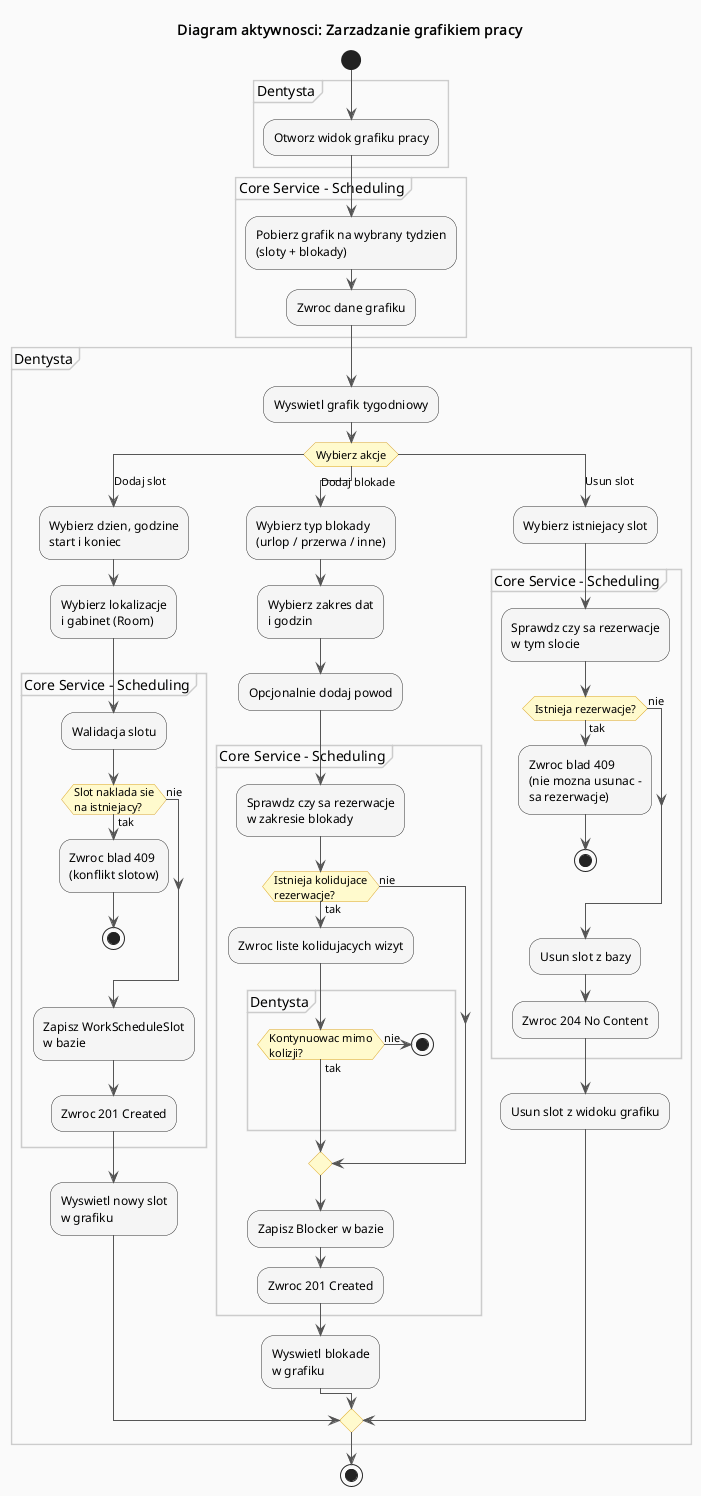

The diagram above was rendered by PlantUML. Its source (embedded in the PNG):
@startuml DentFlow - Diagram aktywnosci - Zarzadzanie grafikiem

title Diagram aktywnosci: Zarzadzanie grafikiem pracy

skinparam activity {
  BackgroundColor #F5F5F5
  BorderColor #333333
  DiamondBackgroundColor #FFFACD
  DiamondBorderColor #DAA520
  ArrowColor #555555
}
skinparam partition {
  BackgroundColor #FAFAFA
  BorderColor #CCCCCC
}

start

partition "Dentysta" {
  :Otworz widok grafiku pracy;
}

partition "Core Service - Scheduling" {
  :Pobierz grafik na wybrany tydzien\n(sloty + blokady);
  :Zwroc dane grafiku;
}

partition "Dentysta" {
  :Wyswietl grafik tygodniowy;

  switch (Wybierz akcje)
  case (Dodaj slot)

    :Wybierz dzien, godzine\nstart i koniec;
    :Wybierz lokalizacje\ni gabinet (Room);

    partition "Core Service - Scheduling" {
      :Walidacja slotu;

      if (Slot naklada sie\nna istniejacy?) then (tak)
        :Zwroc blad 409\n(konflikt slotow);
        stop
      else (nie)
      endif

      :Zapisz WorkScheduleSlot\nw bazie;
      :Zwroc 201 Created;
    }

    :Wyswietl nowy slot\nw grafiku;

  case (Dodaj blokade)

    :Wybierz typ blokady\n(urlop / przerwa / inne);
    :Wybierz zakres dat\ni godzin;
    :Opcjonalnie dodaj powod;

    partition "Core Service - Scheduling" {
      :Sprawdz czy sa rezerwacje\nw zakresie blokady;

      if (Istnieja kolidujace\nrezerwacje?) then (tak)
        :Zwroc liste kolidujacych wizyt;

        partition "Dentysta" {
          if (Kontynuowac mimo\nkolizji?) then (nie)
            stop
          else (tak)
          endif
        }
      else (nie)
      endif

      :Zapisz Blocker w bazie;
      :Zwroc 201 Created;
    }

    :Wyswietl blokade\nw grafiku;

  case (Usun slot)

    :Wybierz istniejacy slot;

    partition "Core Service - Scheduling" {
      :Sprawdz czy sa rezerwacje\nw tym slocie;

      if (Istnieja rezerwacje?) then (tak)
        :Zwroc blad 409\n(nie mozna usunac -\nsa rezerwacje);
        stop
      else (nie)
      endif

      :Usun slot z bazy;
      :Zwroc 204 No Content;
    }

    :Usun slot z widoku grafiku;

  endswitch
}

stop

@enduml